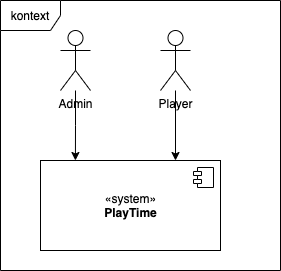

The diagram above was exported from draw.io. Its source (the exported page's mxGraphModel, read from the mxfile embedded in the PNG):
<mxGraphModel dx="540" dy="643" grid="1" gridSize="10" guides="1" tooltips="1" connect="1" arrows="1" fold="1" page="1" pageScale="1" pageWidth="827" pageHeight="1169" math="0" shadow="0">
  <root>
    <mxCell id="0" />
    <mxCell id="1" parent="0" />
    <mxCell id="TtfzY8Jh0Dlk5fvMc42g-1" value="«system»&lt;br&gt;&lt;b&gt;PlayTime&lt;/b&gt;" style="html=1;dropTarget=0;" parent="1" vertex="1">
      <mxGeometry x="320" y="290" width="180" height="90" as="geometry" />
    </mxCell>
    <mxCell id="TtfzY8Jh0Dlk5fvMc42g-2" value="" style="shape=module;jettyWidth=8;jettyHeight=4;" parent="TtfzY8Jh0Dlk5fvMc42g-1" vertex="1">
      <mxGeometry x="1" width="20" height="20" relative="1" as="geometry">
        <mxPoint x="-27" y="7" as="offset" />
      </mxGeometry>
    </mxCell>
    <mxCell id="TtfzY8Jh0Dlk5fvMc42g-4" value="" style="edgeStyle=orthogonalEdgeStyle;rounded=0;orthogonalLoop=1;jettySize=auto;html=1;entryX=0.194;entryY=0;entryDx=0;entryDy=0;entryPerimeter=0;" parent="1" source="TtfzY8Jh0Dlk5fvMc42g-3" target="TtfzY8Jh0Dlk5fvMc42g-1" edge="1">
      <mxGeometry relative="1" as="geometry" />
    </mxCell>
    <mxCell id="TtfzY8Jh0Dlk5fvMc42g-3" value="Admin&lt;br&gt;" style="shape=umlActor;verticalLabelPosition=bottom;verticalAlign=top;html=1;" parent="1" vertex="1">
      <mxGeometry x="340" y="160" width="30" height="60" as="geometry" />
    </mxCell>
    <mxCell id="TtfzY8Jh0Dlk5fvMc42g-7" style="edgeStyle=orthogonalEdgeStyle;rounded=0;orthogonalLoop=1;jettySize=auto;html=1;entryX=0.75;entryY=0;entryDx=0;entryDy=0;" parent="1" source="TtfzY8Jh0Dlk5fvMc42g-5" target="TtfzY8Jh0Dlk5fvMc42g-1" edge="1">
      <mxGeometry relative="1" as="geometry" />
    </mxCell>
    <mxCell id="TtfzY8Jh0Dlk5fvMc42g-5" value="Player" style="shape=umlActor;verticalLabelPosition=bottom;verticalAlign=top;html=1;" parent="1" vertex="1">
      <mxGeometry x="440" y="160" width="30" height="60" as="geometry" />
    </mxCell>
    <mxCell id="2" value="kontext" style="shape=umlFrame;whiteSpace=wrap;html=1;" vertex="1" parent="1">
      <mxGeometry x="280" y="130" width="280" height="270" as="geometry" />
    </mxCell>
  </root>
</mxGraphModel>